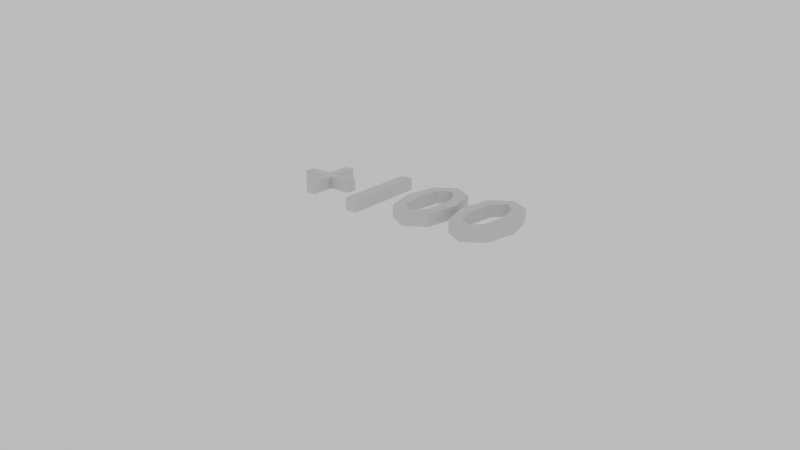 # Source: ScoreBonus.blend  (saved by Blender 2.79.0; exported with 4.5.12 LTS)
import bpy
from mathutils import Matrix  # noqa: F401  (used for matrix-valued properties, if any)

bpy.ops.wm.read_factory_settings(use_empty=True)
scene = bpy.context.scene
scene.name = 'Scene'

# ---- collections
col_collection_1 = bpy.data.collections.new('Collection 1'); scene.collection.children.link(col_collection_1)

# ---- world
world_white = bpy.data.worlds.new('White'); scene.world = world_white
world_white.use_nodes = True; world_white.node_tree.nodes.clear()
_N = world_white.node_tree.nodes; _L = world_white.node_tree.links
n0 = _N.new('ShaderNodeOutputWorld'); n0.name = 'World Output'; n0.location = (300, 300)
n1 = _N.new('ShaderNodeBackground'); n1.name = 'Background'; n1.location = (10, 300)
n1.inputs[0].default_value = (1.0, 1.0, 1.0, 1.0)
n1.inputs[1].default_value = 0.5
_L.new(n1.outputs[0], n0.inputs[0])
n0.is_active_output = True
world_white.color = (1.0, 1.0, 1.0)
world_white.use_sun_shadow = False
world_white.sun_shadow_jitter_overblur = 0.0
world_white.cycles.sampling_method = 'MANUAL'

# ---- cameras
cam_camera = bpy.data.cameras.new('Camera')
cam_camera.clip_start = 0.05
cam_camera.clip_end = 1e+04
cam_camera.lens = 35.0
cam_camera.sensor_width = 35.0
cam_camera.sensor_height = 18.0
cam_camera.ortho_scale = 7.314
cam_camera.dof.focus_distance = 0.0

# ---- meshes
me_cutext = bpy.data.meshes.new('CUText')
me_cutext.from_pydata([(0.5475, -0.2603, 0.05), (0.487, -0.006527, 0.05), (0.5475, 0.2472, 0.05), (0.707, 0.3435, 0.05), (0.8665, 0.2472, 0.05), (0.927, -0.006527, 0.05), (0.8665, -0.2603, 0.05), (0.707, -0.3565, 0.05), (0.6175, 0.182, 0.05), (0.585, -0.006527, 0.05), (0.6175, -0.195, 0.05), (0.707, -0.2635, 0.05), (0.7965, -0.195, 0.05), (0.829, -0.006527, 0.05), (0.7965, 0.182, 0.05), (0.707, 0.2505, 0.05), (0.04752, -0.2603, 0.05), (-0.01298, -0.006527, 0.05), (0.04752, 0.2472, 0.05), (0.207, 0.3435, 0.05), (0.3665, 0.2472, 0.05), (0.427, -0.006527, 0.05), (0.3665, -0.2603, 0.05), (0.207, -0.3565, 0.05), (0.1175, 0.182, 0.05), (0.08502, -0.006527, 0.05), (0.1175, -0.195, 0.05), (0.207, -0.2635, 0.05), (0.2965, -0.195, 0.05), (0.329, -0.006527, 0.05), (0.2965, 0.182, 0.05), (0.207, 0.2505, 0.05), (-0.341, -0.3475, 0.05), (-0.341, 0.3345, 0.05), (-0.243, 0.3345, 0.05), (-0.243, -0.3475, 0.05), (-0.794, 0.04647, 0.05), (-0.599, 0.04647, 0.05), (-0.599, -0.03553, 0.05), (-0.794, -0.03553, 0.05), (-0.794, -0.2305, 0.05), (-0.876, -0.2305, 0.05), (-0.876, -0.03553, 0.05), (-1.071, -0.03553, 0.05), (-1.071, 0.04647, 0.05), (-0.876, 0.04647, 0.05), (-0.876, 0.2415, 0.05), (-0.794, 0.2415, 0.05), (0.5475, -0.2603, -0.05), (0.487, -0.006527, -0.05), (0.5475, 0.2472, -0.05), (0.707, 0.3435, -0.05), (0.8665, 0.2472, -0.05), (0.927, -0.006527, -0.05), (0.8665, -0.2603, -0.05), (0.707, -0.3565, -0.05), (0.6175, 0.182, -0.05), (0.585, -0.006527, -0.05), (0.6175, -0.195, -0.05), (0.707, -0.2635, -0.05), (0.7965, -0.195, -0.05), (0.829, -0.006527, -0.05), (0.7965, 0.182, -0.05), (0.707, 0.2505, -0.05), (0.04752, -0.2603, -0.05), (-0.01298, -0.006527, -0.05), (0.04752, 0.2472, -0.05), (0.207, 0.3435, -0.05), (0.3665, 0.2472, -0.05), (0.427, -0.006527, -0.05), (0.3665, -0.2603, -0.05), (0.207, -0.3565, -0.05), (0.1175, 0.182, -0.05), (0.08502, -0.006527, -0.05), (0.1175, -0.195, -0.05), (0.207, -0.2635, -0.05), (0.2965, -0.195, -0.05), (0.329, -0.006527, -0.05), (0.2965, 0.182, -0.05), (0.207, 0.2505, -0.05), (-0.341, -0.3475, -0.05), (-0.341, 0.3345, -0.05), (-0.243, 0.3345, -0.05), (-0.243, -0.3475, -0.05), (-0.794, 0.04647, -0.05), (-0.599, 0.04647, -0.05), (-0.599, -0.03553, -0.05), (-0.794, -0.03553, -0.05), (-0.794, -0.2305, -0.05), (-0.876, -0.2305, -0.05), (-0.876, -0.03553, -0.05), (-1.071, -0.03553, -0.05), (-1.071, 0.04647, -0.05), (-0.876, 0.04647, -0.05), (-0.876, 0.2415, -0.05), (-0.794, 0.2415, -0.05), (-0.794, 0.04647, -0.05), (-0.794, 0.04647, 0.05), (-0.599, 0.04647, -0.05), (-0.599, 0.04647, 0.05), (-0.599, -0.03553, -0.05), (-0.599, -0.03553, 0.05), (-0.794, -0.03553, -0.05), (-0.794, -0.03553, 0.05), (-0.794, -0.2305, -0.05), (-0.794, -0.2305, 0.05), (-0.876, -0.2305, -0.05), (-0.876, -0.2305, 0.05), (-0.876, -0.03553, -0.05), (-0.876, -0.03553, 0.05), (-1.071, -0.03553, -0.05), (-1.071, -0.03553, 0.05), (-1.071, 0.04647, -0.05), (-1.071, 0.04647, 0.05), (-0.876, 0.04647, -0.05), (-0.876, 0.04647, 0.05), (-0.876, 0.2415, -0.05), (-0.876, 0.2415, 0.05), (-0.794, 0.2415, -0.05), (-0.794, 0.2415, 0.05), (-0.341, -0.3475, -0.05), (-0.341, -0.3475, 0.05), (-0.341, 0.3345, -0.05), (-0.341, 0.3345, 0.05), (-0.243, 0.3345, -0.05), (-0.243, 0.3345, 0.05), (-0.243, -0.3475, -0.05), (-0.243, -0.3475, 0.05), (0.04752, -0.2603, -0.05), (0.04752, -0.2603, 0.05), (-0.01298, -0.006527, -0.05), (-0.01298, -0.006527, 0.05), (0.04752, 0.2472, -0.05), (0.04752, 0.2472, 0.05), (0.207, 0.3435, -0.05), (0.207, 0.3435, 0.05), (0.3665, 0.2472, -0.05), (0.3665, 0.2472, 0.05), (0.427, -0.006527, -0.05), (0.427, -0.006527, 0.05), (0.3665, -0.2603, -0.05), (0.3665, -0.2603, 0.05), (0.207, -0.3565, -0.05), (0.207, -0.3565, 0.05), (0.1175, 0.182, -0.05), (0.1175, 0.182, 0.05), (0.08502, -0.006527, -0.05), (0.08502, -0.006527, 0.05), (0.1175, -0.195, -0.05), (0.1175, -0.195, 0.05), (0.207, -0.2635, -0.05), (0.207, -0.2635, 0.05), (0.2965, -0.195, -0.05), (0.2965, -0.195, 0.05), (0.329, -0.006527, -0.05), (0.329, -0.006527, 0.05), (0.2965, 0.182, -0.05), (0.2965, 0.182, 0.05), (0.207, 0.2505, -0.05), (0.207, 0.2505, 0.05), (0.5475, -0.2603, -0.05), (0.5475, -0.2603, 0.05), (0.487, -0.006527, -0.05), (0.487, -0.006527, 0.05), (0.5475, 0.2472, -0.05), (0.5475, 0.2472, 0.05), (0.707, 0.3435, -0.05), (0.707, 0.3435, 0.05), (0.8665, 0.2472, -0.05), (0.8665, 0.2472, 0.05), (0.927, -0.006527, -0.05), (0.927, -0.006527, 0.05), (0.8665, -0.2603, -0.05), (0.8665, -0.2603, 0.05), (0.707, -0.3565, -0.05), (0.707, -0.3565, 0.05), (0.6175, 0.182, -0.05), (0.6175, 0.182, 0.05), (0.585, -0.006527, -0.05), (0.585, -0.006527, 0.05), (0.6175, -0.195, -0.05), (0.6175, -0.195, 0.05), (0.707, -0.2635, -0.05), (0.707, -0.2635, 0.05), (0.7965, -0.195, -0.05), (0.7965, -0.195, 0.05), (0.829, -0.006527, -0.05), (0.829, -0.006527, 0.05), (0.7965, 0.182, -0.05), (0.7965, 0.182, 0.05), (0.707, 0.2505, -0.05), (0.707, 0.2505, 0.05)], [], [(2, 15, 3), (15, 4, 3), (2, 8, 15), (14, 4, 15), (1, 8, 2), (14, 5, 4), (13, 5, 14), (1, 9, 8), (0, 9, 1), (0, 10, 9), (12, 5, 13), (12, 6, 5), (0, 11, 10), (11, 6, 12), (7, 11, 0), (11, 7, 6), (18, 31, 19), (31, 20, 19), (18, 24, 31), (30, 20, 31), (17, 24, 18), (30, 21, 20), (29, 21, 30), (17, 25, 24), (16, 25, 17), (16, 26, 25), (28, 21, 29), (28, 22, 21), (16, 27, 26), (27, 22, 28), (23, 27, 16), (27, 23, 22), (32, 34, 33), (32, 35, 34), (45, 47, 46), (45, 36, 47), (43, 45, 44), (43, 36, 45), (43, 37, 36), (43, 38, 37), (42, 38, 43), (41, 39, 42), (39, 38, 42), (41, 40, 39), (63, 50, 51), (52, 63, 51), (56, 50, 63), (52, 62, 63), (56, 49, 50), (53, 62, 52), (53, 61, 62), (57, 49, 56), (57, 48, 49), (58, 48, 57), (53, 60, 61), (54, 60, 53), (59, 48, 58), (54, 59, 60), (59, 55, 48), (55, 59, 54), (79, 66, 67), (68, 79, 67), (72, 66, 79), (68, 78, 79), (72, 65, 66), (69, 78, 68), (69, 77, 78), (73, 65, 72), (73, 64, 65), (74, 64, 73), (69, 76, 77), (70, 76, 69), (75, 64, 74), (70, 75, 76), (75, 71, 64), (71, 75, 70), (82, 80, 81), (83, 80, 82), (95, 93, 94), (84, 93, 95), (93, 91, 92), (84, 91, 93), (85, 91, 84), (86, 91, 85), (86, 90, 91), (87, 89, 90), (86, 87, 90), (88, 89, 87), (97, 99, 98, 96), (99, 101, 100, 98), (101, 103, 102, 100), (103, 105, 104, 102), (105, 107, 106, 104), (107, 109, 108, 106), (109, 111, 110, 108), (111, 113, 112, 110), (113, 115, 114, 112), (115, 117, 116, 114), (117, 119, 118, 116), (119, 97, 96, 118), (121, 123, 122, 120), (123, 125, 124, 122), (125, 127, 126, 124), (127, 121, 120, 126), (129, 131, 130, 128), (131, 133, 132, 130), (133, 135, 134, 132), (135, 137, 136, 134), (137, 139, 138, 136), (139, 141, 140, 138), (141, 143, 142, 140), (143, 129, 128, 142), (145, 147, 146, 144), (147, 149, 148, 146), (149, 151, 150, 148), (151, 153, 152, 150), (153, 155, 154, 152), (155, 157, 156, 154), (157, 159, 158, 156), (159, 145, 144, 158), (161, 163, 162, 160), (163, 165, 164, 162), (165, 167, 166, 164), (167, 169, 168, 166), (169, 171, 170, 168), (171, 173, 172, 170), (173, 175, 174, 172), (175, 161, 160, 174), (177, 179, 178, 176), (179, 181, 180, 178), (181, 183, 182, 180), (183, 185, 184, 182), (185, 187, 186, 184), (187, 189, 188, 186), (189, 191, 190, 188), (191, 177, 176, 190)])
me_cutext.polygons.foreach_set('use_smooth', [0, 0, 0, 0, 0, 0, 0, 0, 0, 0, 0, 0, 0, 0, 0, 0, 0, 0, 0, 0, 0, 0, 0, 0, 0, 0, 0, 0, 0, 0, 0, 0, 0, 0, 0, 0, 0, 0, 0, 0, 0, 0, 0, 0, 0, 0, 0, 0, 0, 0, 0, 0, 0, 0, 0, 0, 0, 0, 0, 0, 0, 0, 0, 0, 0, 0, 0, 0, 0, 0, 0, 0, 0, 0, 0, 0, 0, 0, 0, 0, 0, 0, 0, 0, 0, 0, 0, 0, 1, 1, 1, 1, 1, 1, 1, 1, 1, 1, 1, 1, 1, 1, 1, 1, 1, 1, 1, 1, 1, 1, 1, 1, 1, 1, 1, 1, 1, 1, 1, 1, 1, 1, 1, 1, 1, 1, 1, 1, 1, 1, 1, 1, 1, 1, 1, 1])
me_cutext.use_remesh_preserve_volume = False
me_cutext.use_remesh_preserve_attributes = False
me_cutext.use_mirror_vertex_groups = False
me_cutext.update()

# ---- objects
ob_text = bpy.data.objects.new('Text', me_cutext)
ob_camera = bpy.data.objects.new('-Camera', cam_camera)

# ---- transforms, parenting, visibility, modifiers, constraints
ob_text.location = (0.0, 0.0, 0.0)
ob_text.lineart.crease_threshold = 0.0
_m = ob_text.modifiers.new('EdgeSplit', 'EDGE_SPLIT')
ob_camera.location = (3.57, -4.522, 1.995)
ob_camera.rotation_euler = (1.207, 0.009096, 0.6781)
ob_camera.lock_rotations_4d = False
ob_camera.empty_display_type = 'ARROWS'
ob_camera.color = (0.0, 0.0, 0.0, 0.0)
ob_camera.hide_viewport = True
ob_camera.display_type = 'WIRE'
ob_camera.lineart.crease_threshold = 0.0

# ---- collection membership
col_collection_1.objects.link(ob_text)
col_collection_1.objects.link(ob_camera)

# ---- scene / render settings (as saved in the file)
scene.camera = ob_camera
scene.frame_start = 0; scene.frame_end = 600; scene.frame_set(0)
scene.render.engine = 'CYCLES'
scene.render.image_settings.color_depth = '16'
scene.render.image_settings.compression = 0
scene.render.resolution_percentage = 55
scene.render.fps = 30
scene.render.dither_intensity = 0.0
scene.render.motion_blur_shutter = 0.2
scene.render.use_bake_clear = False
scene.render.bake_margin = 5
scene.render.simplify_subdivision = 2
scene.render.simplify_child_particles = 0.0
scene.render.simplify_subdivision_render = 2
scene.render.simplify_child_particles_render = 0.0
scene.cycles.use_denoising = False
scene.cycles.samples = 25
scene.cycles.sampling_pattern = 'TABULATED_SOBOL'
scene.cycles.use_adaptive_sampling = False
scene.cycles.use_light_tree = False
scene.cycles.blur_glossy = 0.0
scene.cycles.max_bounces = 1
scene.cycles.diffuse_bounces = 1
scene.cycles.transmission_bounces = 8
scene.cycles.use_animated_seed = True
scene.cycles.sample_clamp_indirect = 0.0
scene.view_settings.view_transform = 'Standard'
scene.view_settings.use_curve_mapping = True
scene.view_settings.curve_mapping.use_clip = True
scene.view_settings.curve_mapping.clip_max_x = 1.0
scene.view_settings.curve_mapping.clip_max_y = 1.0
scene.view_settings.curve_mapping.extend = 'EXTRAPOLATED'
scene.view_settings.curve_mapping.white_level = (1.0, 1.0, 1.0)
_c = scene.view_settings.curve_mapping.curves[0]
while len(_c.points) > 2: _c.points.remove(_c.points[-1])
_c.points[0].location = (0.0, 0.0); _c.points[0].handle_type = 'AUTO'
_c.points[1].location = (1.0, 1.0); _c.points[1].handle_type = 'AUTO'
_c = scene.view_settings.curve_mapping.curves[1]
while len(_c.points) > 2: _c.points.remove(_c.points[-1])
_c.points[0].location = (0.0, 0.0); _c.points[0].handle_type = 'AUTO'
_c.points[1].location = (1.0, 1.0); _c.points[1].handle_type = 'AUTO'
_c = scene.view_settings.curve_mapping.curves[2]
while len(_c.points) > 2: _c.points.remove(_c.points[-1])
_c.points[0].location = (0.0, 0.0); _c.points[0].handle_type = 'AUTO'
_c.points[1].location = (1.0, 1.0); _c.points[1].handle_type = 'AUTO'
_c = scene.view_settings.curve_mapping.curves[3]
while len(_c.points) > 2: _c.points.remove(_c.points[-1])
_c.points[0].location = (0.0, 0.0); _c.points[0].handle_type = 'AUTO'
_c.points[1].location = (1.0, 1.0); _c.points[1].handle_type = 'AUTO'
scene.view_settings.curve_mapping.update()
bpy.context.view_layer.update()
